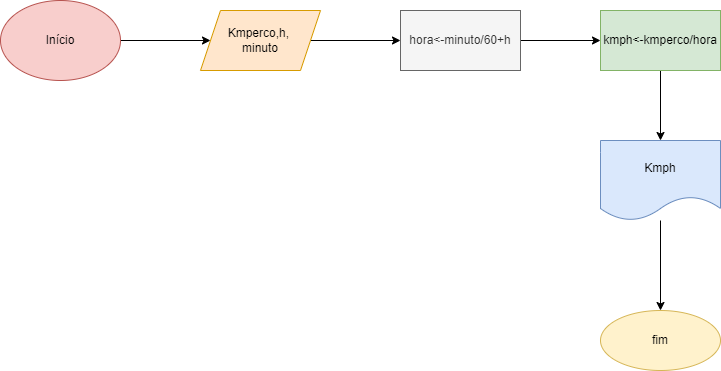

The diagram above was exported from draw.io. Its source (the exported page's mxGraphModel, read from the mxfile embedded in the PNG):
<mxGraphModel dx="868" dy="482" grid="1" gridSize="10" guides="1" tooltips="1" connect="1" arrows="1" fold="1" page="1" pageScale="1" pageWidth="827" pageHeight="1169" math="0" shadow="0">
  <root>
    <mxCell id="0" />
    <mxCell id="1" parent="0" />
    <mxCell id="NtPeT2SigPpxpvLLq87J-3" value="" style="edgeStyle=orthogonalEdgeStyle;rounded=0;orthogonalLoop=1;jettySize=auto;html=1;" parent="1" source="NtPeT2SigPpxpvLLq87J-1" target="NtPeT2SigPpxpvLLq87J-2" edge="1">
      <mxGeometry relative="1" as="geometry" />
    </mxCell>
    <mxCell id="NtPeT2SigPpxpvLLq87J-1" value="&lt;font style=&quot;vertical-align: inherit;&quot;&gt;&lt;font style=&quot;vertical-align: inherit;&quot;&gt;Início&lt;/font&gt;&lt;/font&gt;" style="ellipse;whiteSpace=wrap;html=1;fillColor=#f8cecc;strokeColor=#b85450;" parent="1" vertex="1">
      <mxGeometry x="20" y="150" width="120" height="80" as="geometry" />
    </mxCell>
    <mxCell id="NtPeT2SigPpxpvLLq87J-5" value="" style="edgeStyle=orthogonalEdgeStyle;rounded=0;orthogonalLoop=1;jettySize=auto;html=1;" parent="1" source="NtPeT2SigPpxpvLLq87J-2" target="NtPeT2SigPpxpvLLq87J-4" edge="1">
      <mxGeometry relative="1" as="geometry" />
    </mxCell>
    <mxCell id="NtPeT2SigPpxpvLLq87J-2" value="&lt;font style=&quot;vertical-align: inherit;&quot;&gt;&lt;font style=&quot;vertical-align: inherit;&quot;&gt;&lt;font style=&quot;vertical-align: inherit;&quot;&gt;&lt;font style=&quot;vertical-align: inherit;&quot;&gt;&lt;font style=&quot;vertical-align: inherit;&quot;&gt;&lt;font style=&quot;vertical-align: inherit;&quot;&gt;Kmperco,h, &lt;/font&gt;&lt;/font&gt;&lt;/font&gt;&lt;/font&gt;&lt;br&gt;&lt;font style=&quot;vertical-align: inherit;&quot;&gt;&lt;font style=&quot;vertical-align: inherit;&quot;&gt;&lt;font style=&quot;vertical-align: inherit;&quot;&gt;&lt;font style=&quot;vertical-align: inherit;&quot;&gt;minuto&lt;/font&gt;&lt;/font&gt;&lt;/font&gt;&lt;/font&gt;&lt;br&gt;&lt;/font&gt;&lt;/font&gt;" style="shape=parallelogram;perimeter=parallelogramPerimeter;whiteSpace=wrap;html=1;fixedSize=1;fillColor=#ffe6cc;strokeColor=#d79b00;" parent="1" vertex="1">
      <mxGeometry x="220" y="160" width="120" height="60" as="geometry" />
    </mxCell>
    <mxCell id="NtPeT2SigPpxpvLLq87J-7" value="" style="edgeStyle=orthogonalEdgeStyle;rounded=0;orthogonalLoop=1;jettySize=auto;html=1;" parent="1" source="NtPeT2SigPpxpvLLq87J-4" target="NtPeT2SigPpxpvLLq87J-6" edge="1">
      <mxGeometry relative="1" as="geometry" />
    </mxCell>
    <mxCell id="NtPeT2SigPpxpvLLq87J-4" value="&lt;font style=&quot;vertical-align: inherit;&quot;&gt;&lt;font style=&quot;vertical-align: inherit;&quot;&gt;hora&amp;lt;-minuto/60+h&lt;/font&gt;&lt;/font&gt;" style="whiteSpace=wrap;html=1;fillColor=#f5f5f5;fontColor=#333333;strokeColor=#666666;" parent="1" vertex="1">
      <mxGeometry x="420" y="160" width="120" height="60" as="geometry" />
    </mxCell>
    <mxCell id="NtPeT2SigPpxpvLLq87J-9" value="" style="edgeStyle=orthogonalEdgeStyle;rounded=0;orthogonalLoop=1;jettySize=auto;html=1;" parent="1" source="NtPeT2SigPpxpvLLq87J-6" target="NtPeT2SigPpxpvLLq87J-8" edge="1">
      <mxGeometry relative="1" as="geometry" />
    </mxCell>
    <mxCell id="NtPeT2SigPpxpvLLq87J-6" value="&lt;font style=&quot;vertical-align: inherit;&quot;&gt;&lt;font style=&quot;vertical-align: inherit;&quot;&gt;kmph&amp;lt;-kmperco/hora&lt;/font&gt;&lt;/font&gt;" style="whiteSpace=wrap;html=1;fillColor=#d5e8d4;strokeColor=#82b366;" parent="1" vertex="1">
      <mxGeometry x="620" y="160" width="120" height="60" as="geometry" />
    </mxCell>
    <mxCell id="NtPeT2SigPpxpvLLq87J-11" value="" style="edgeStyle=orthogonalEdgeStyle;rounded=0;orthogonalLoop=1;jettySize=auto;html=1;" parent="1" source="NtPeT2SigPpxpvLLq87J-8" target="NtPeT2SigPpxpvLLq87J-10" edge="1">
      <mxGeometry relative="1" as="geometry" />
    </mxCell>
    <mxCell id="NtPeT2SigPpxpvLLq87J-8" value="&lt;font style=&quot;vertical-align: inherit;&quot;&gt;&lt;font style=&quot;vertical-align: inherit;&quot;&gt;Kmph&lt;/font&gt;&lt;/font&gt;" style="shape=document;whiteSpace=wrap;html=1;boundedLbl=1;fillColor=#dae8fc;strokeColor=#6c8ebf;" parent="1" vertex="1">
      <mxGeometry x="620" y="290" width="120" height="80" as="geometry" />
    </mxCell>
    <mxCell id="NtPeT2SigPpxpvLLq87J-10" value="&lt;font style=&quot;vertical-align: inherit;&quot;&gt;&lt;font style=&quot;vertical-align: inherit;&quot;&gt;fim&lt;/font&gt;&lt;/font&gt;" style="ellipse;whiteSpace=wrap;html=1;fillColor=#fff2cc;strokeColor=#d6b656;" parent="1" vertex="1">
      <mxGeometry x="620" y="460" width="120" height="60" as="geometry" />
    </mxCell>
  </root>
</mxGraphModel>